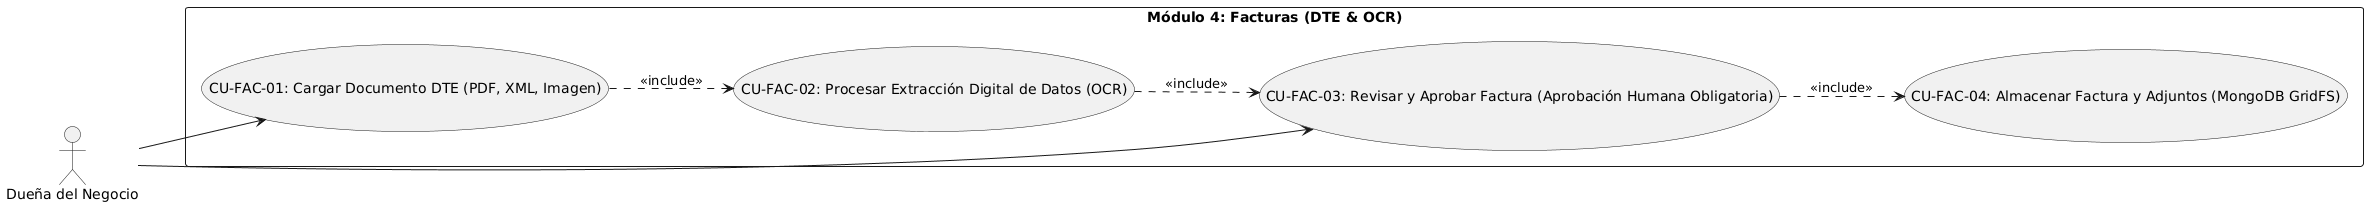

The diagram above was rendered by PlantUML. Its source (embedded in the PNG):
@startuml
left to right direction
skinparam packageStyle rectangle
skinparam shadowing false

actor "Dueña del Negocio" as Duena

rectangle "Módulo 4: Facturas (DTE & OCR)" {
  usecase "CU-FAC-01: Cargar Documento DTE (PDF, XML, Imagen)" as UC_FAC1
  usecase "CU-FAC-02: Procesar Extracción Digital de Datos (OCR)" as UC_FAC2
  usecase "CU-FAC-03: Revisar y Aprobar Factura (Aprobación Humana Obligatoria)" as UC_FAC3
  usecase "CU-FAC-04: Almacenar Factura y Adjuntos (MongoDB GridFS)" as UC_FAC4
}

' Flujo secuencial
UC_FAC1 ..> UC_FAC2 : <<include>>
UC_FAC2 ..> UC_FAC3 : <<include>>
UC_FAC3 ..> UC_FAC4 : <<include>>

Duena --> UC_FAC1
Duena --> UC_FAC3
@enduml